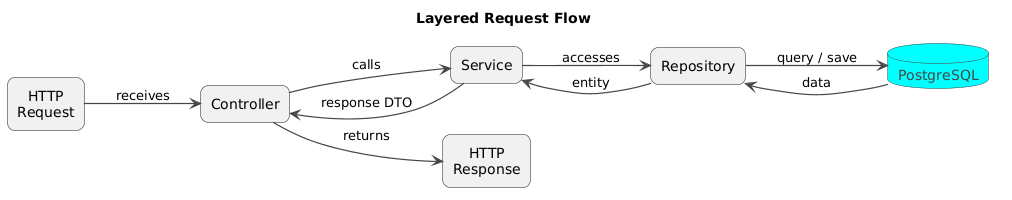

The diagram above was rendered by PlantUML. Its source (embedded in the PNG):
@startuml
!theme vibrant
title Layered Request Flow

left to right direction

skinparam shadowing false
skinparam roundcorner 15
skinparam defaultTextAlignment center
skinparam ArrowThickness 1.2

rectangle "HTTP\nRequest" as Request
rectangle "Controller" as Controller
rectangle "Service" as Service
rectangle "Repository" as Repository
database "PostgreSQL" as Database
rectangle "HTTP\nResponse" as Response

Request --> Controller : receives
Controller --> Service : calls
Service --> Repository : accesses
Repository --> Database : query / save

Database --> Repository : data
Repository --> Service : entity
Service --> Controller : response DTO
Controller --> Response : returns
@enduml